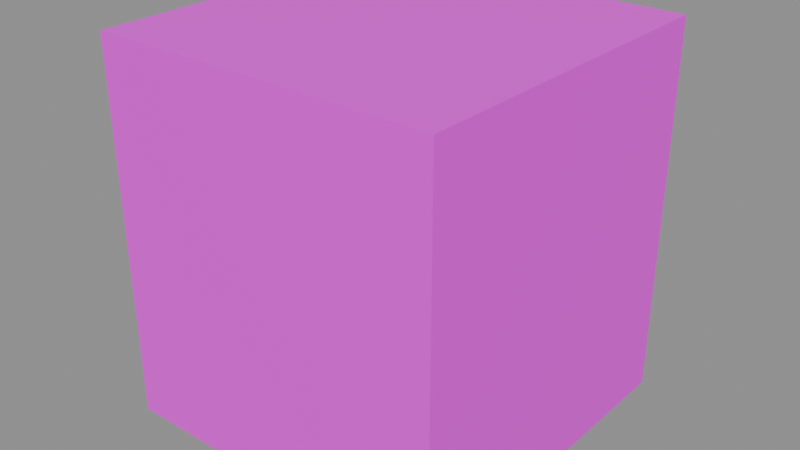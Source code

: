 # Source: x_mobs_mese_lord.blend  (saved by Blender 5.2.44; exported with 4.5.12 LTS)
import bpy
from mathutils import Matrix  # noqa: F401  (used for matrix-valued properties, if any)

bpy.ops.wm.read_factory_settings(use_empty=True)
scene = bpy.context.scene
scene.name = 'Scene'

# ---- images (referenced by path relative to the original .blend; pixels are not part of the script)
import os
ASSET_DIR = os.environ.get("B2B_ASSET_DIR", "")  # directory of the original .blend (textures are referenced by path, not embedded)
HERE = os.path.dirname(os.path.abspath(__file__))  # packed textures are extracted next to this script under _unpacked/

def load_image(name, relpath, width, height, colorspace="sRGB"):
    """Load a texture the original file referenced (path relative to the .blend, or extracted next to this script)."""
    p = next((c for c in (os.path.join(HERE, relpath), os.path.join(ASSET_DIR, relpath)) if relpath and os.path.exists(c)), "")
    if p:
        img = bpy.data.images.load(p, check_existing=True)
        img.name = name
    else:  # same state as the original file: an image datablock whose file is absent (Cycles renders it pink)
        img = bpy.data.images.new(name, width, height)
        img.source = "FILE"
        img.filepath = "//" + (relpath or name)
    img.colorspace_settings.name = colorspace
    return img
img_x_mobs_mese_lord_png = load_image('x_mobs_mese_lord.png', 'x_mobs_mese_lord.png', 1024, 1024, 'sRGB')

# ---- materials (node trees are filled in below, after node groups)
mat_material_mese_lord = bpy.data.materials.new('Material_mese_lord')

# ---- material node trees
mat_material_mese_lord.use_nodes = True; mat_material_mese_lord.node_tree.nodes.clear()
_N = mat_material_mese_lord.node_tree.nodes; _L = mat_material_mese_lord.node_tree.links
n0 = _N.new('ShaderNodeBsdfPrincipled'); n0.name = 'Principled BSDF'; n0.location = (-200, 100)
n0.inputs[10].default_value = 0.005
n1 = _N.new('ShaderNodeOutputMaterial'); n1.name = 'Material Output'; n1.location = (200, 100)
n2 = _N.new('ShaderNodeTexImage'); n2.name = 'Image Texture'; n2.location = (-564, 122)
n2.image = img_x_mobs_mese_lord_png
n2.interpolation = 'Closest'
_L.new(n0.outputs[0], n1.inputs[0])
_L.new(n2.outputs[0], n0.inputs[0])
_L.new(n2.outputs[1], n0.inputs[4])
n1.is_active_output = True

# ---- meshes
me_mesh_mese_lord = bpy.data.meshes.new('Mesh_mese_lord')
me_mesh_mese_lord.from_pydata([(1.87, 1.87, 2.258), (-1.87, 1.87, 2.258), (-1.87, -1.87, 2.258), (1.87, -1.87, 2.258), (1.87, -1.87, -1.245), (1.87, -1.87, 2.258), (-1.87, -1.87, 2.258), (-1.87, -1.87, -1.245), (-1.87, -1.87, -1.245), (-1.87, -1.87, 2.258), (-1.87, 1.87, 2.258), (-1.87, 1.87, -1.245), (-1.87, 1.87, -1.245), (1.87, 1.87, -1.245), (1.87, -1.87, -1.245), (-1.87, -1.87, -1.245), (1.87, 1.87, -1.245), (1.87, 1.87, 2.258), (1.87, -1.87, 2.258), (1.87, -1.87, -1.245), (-1.87, 1.87, -1.245), (-1.87, 1.87, 2.258), (1.87, 1.87, 2.258), (1.87, 1.87, -1.245), (2.244, 2.244, 2.959), (-2.244, 2.244, 2.959), (-2.244, -2.244, 2.959), (2.244, -2.244, 2.959), (2.244, -2.244, 0.5063), (2.244, -2.244, 2.959), (-2.244, -2.244, 2.959), (-2.244, -2.244, 0.5063), (-2.244, -2.244, 0.5063), (-2.244, -2.244, 2.959), (-2.244, 2.244, 2.959), (-2.244, 2.244, 0.5063), (-2.244, 2.244, 0.5063), (2.244, 2.244, 0.5063), (2.244, -2.244, 0.5063), (-2.244, -2.244, 0.5063), (2.244, 2.244, 0.5063), (2.244, 2.244, 2.959), (2.244, -2.244, 2.959), (2.244, -2.244, 0.5063), (-2.244, 2.244, 0.5063), (-2.244, 2.244, 2.959), (2.244, 2.244, 2.959), (2.244, 2.244, 0.5063), (-2.244, 2.244, -1.946), (2.244, 2.244, -1.946), (2.244, -2.244, -1.946), (-2.244, -2.244, -1.946), (-2.244, -2.244, 0.5063), (-2.244, -2.244, -1.946), (2.244, -2.244, -1.946), (2.244, -2.244, 0.5063), (2.244, -2.244, 0.5063), (2.244, -2.244, -1.946), (2.244, 2.244, -1.946), (2.244, 2.244, 0.5063), (2.244, 2.244, 0.5063), (-2.244, 2.244, 0.5063), (-2.244, -2.244, 0.5063), (2.244, -2.244, 0.5063), (-2.244, 2.244, 0.5063), (-2.244, 2.244, -1.946), (-2.244, -2.244, -1.946), (-2.244, -2.244, 0.5063), (2.244, 2.244, 0.5063), (2.244, 2.244, -1.946), (-2.244, 2.244, -1.946), (-2.244, 2.244, 0.5063)], [], [(2, 0, 1), (3, 0, 2), (6, 4, 5), (7, 4, 6), (10, 8, 9), (11, 8, 10), (14, 12, 13), (15, 12, 14), (18, 16, 17), (19, 16, 18), (22, 20, 21), (23, 20, 22), (26, 24, 25), (27, 24, 26), (30, 28, 29), (31, 28, 30), (34, 32, 33), (35, 32, 34), (38, 36, 37), (39, 36, 38), (42, 40, 41), (43, 40, 42), (46, 44, 45), (47, 44, 46), (50, 48, 49), (51, 48, 50), (54, 52, 53), (55, 52, 54), (58, 56, 57), (59, 56, 58), (62, 60, 61), (63, 60, 62), (66, 64, 65), (67, 64, 66), (70, 68, 69), (71, 68, 70)])
_uv = me_mesh_mese_lord.uv_layers.new(name='UVMap')
_uv.uv.foreach_set('vector', [0.8795, 0.375, 0.5045, 0.125, 0.8795, 0.125, 0.5045, 0.375, 0.5045, 0.125, 0.8795, 0.375, 0.5025, 0.625, 0.8772, 0.3906, 0.8772, 0.625, 0.5025, 0.3906, 0.8772, 0.3906, 0.5025, 0.625, 0.5045, 0.375, 0.8795, 0.125, 0.8795, 0.375, 0.5045, 0.125, 0.8795, 0.125, 0.5045, 0.375, 0.8795, 0.375, 0.5045, 0.125, 0.8795, 0.125, 0.5045, 0.375, 0.5045, 0.125, 0.8795, 0.375, 0.5045, 0.375, 0.8795, 0.125, 0.8795, 0.375, 0.5045, 0.125, 0.8795, 0.125, 0.5045, 0.375, 0.5, 0.375, 0.881, 0.125, 0.881, 0.375, 0.5, 0.125, 0.881, 0.125, 0.5, 0.375, 0.5, 0.625, 0.119, 0.375, 0.5, 0.375, 0.119, 0.625, 0.119, 0.375, 0.5, 0.625, 0.119, 0.625, 0.4911, 0.4844, 0.4911, 0.625, 0.119, 0.4844, 0.4911, 0.4844, 0.119, 0.625, 0.119, 0.625, 0.497, 0.4844, 0.497, 0.625, 0.119, 0.4844, 0.497, 0.4844, 0.119, 0.625, 0.881, 0.375, 0.5, 0.125, 0.881, 0.125, 0.5, 0.375, 0.5, 0.125, 0.881, 0.375, 0.119, 0.625, 0.4965, 0.4844, 0.4965, 0.625, 0.119, 0.4844, 0.4965, 0.4844, 0.119, 0.625, 0.119, 0.625, 0.4988, 0.4844, 0.4988, 0.625, 0.119, 0.4844, 0.4988, 0.4844, 0.119, 0.625, 0.5, 0.625, 0.119, 0.375, 0.5, 0.375, 0.119, 0.625, 0.119, 0.375, 0.5, 0.625, 0.5, 0.375, 0.119, 0.5, 0.119, 0.375, 0.5, 0.5, 0.119, 0.5, 0.5, 0.375, 0.5, 0.375, 0.119, 0.5, 0.119, 0.375, 0.5, 0.5, 0.119, 0.5, 0.5, 0.375, 0.8795, 0.375, 0.5045, 0.125, 0.8795, 0.125, 0.5045, 0.375, 0.5045, 0.125, 0.8795, 0.375, 0.5, 0.375, 0.119, 0.5, 0.119, 0.375, 0.5, 0.5, 0.119, 0.5, 0.5, 0.375, 0.5, 0.375, 0.119, 0.5, 0.119, 0.375, 0.5, 0.5, 0.119, 0.5, 0.5, 0.375])
me_mesh_mese_lord.materials.append(mat_material_mese_lord)
me_mesh_mese_lord.update()
arm_armaturedata_mese_lord = bpy.data.armatures.new('ArmatureData_mese_lord')  # bones are not reproduced

# ---- objects
ob_armature_mese_lord = bpy.data.objects.new('Armature_mese_lord', arm_armaturedata_mese_lord)
ob_object_mese_lord = bpy.data.objects.new('Object_mese_lord', me_mesh_mese_lord)

# ---- transforms, parenting, visibility, modifiers, constraints
ob_armature_mese_lord.location = (0.0, 0.0, 0.0)
ob_object_mese_lord.parent = ob_armature_mese_lord
ob_object_mese_lord.location = (0.0, 0.0, 0.0)
_vg = ob_object_mese_lord.vertex_groups.new(name='Body')
for _i, _w in zip([0, 1, 2, 3, 4, 5, 6, 7, 8, 9, 10, 11, 12, 13, 14, 15, 16, 17, 18, 19, 20, 21, 22, 23], [0.06616, 0.05064, 0.4402, 0.4409, 0.7815, 0.4409, 0.4402, 0.793, 0.793, 0.4402, 0.05064, 0.1118, 0.1118, 0.07658, 0.7815, 0.793, 0.07658, 0.06616, 0.4409, 0.7815, 0.1118, 0.05064, 0.06616, 0.07658]): _vg.add([_i], _w, 'REPLACE')
_vg = ob_object_mese_lord.vertex_groups.new(name='Head')
for _i, _w in zip([0, 1, 2, 3, 4, 5, 6, 7, 8, 9, 10, 11, 12, 13, 14, 15, 16, 17, 18, 19, 20, 21, 22, 23, 48, 49, 50, 51, 52, 53, 54, 55, 56, 57, 58, 59, 60, 61, 62, 63, 64, 65, 66, 67, 68, 69, 70, 71], [0.1303, 0.0862, 0.1119, 0.1269, 0.1373, 0.1269, 0.1119, 0.1217, 0.1217, 0.1119, 0.0862, 0.7524, 0.7524, 0.836, 0.1373, 0.1217, 0.836, 0.1303, 0.1269, 0.1373, 0.7524, 0.0862, 0.1303, 0.836, 1.0, 1.0, 1.0, 1.0, 1.0, 1.0, 1.0, 1.0, 1.0, 1.0, 1.0, 1.0, 1.0, 1.0, 1.0, 1.0, 1.0, 1.0, 1.0, 1.0, 1.0, 1.0, 1.0, 1.0]): _vg.add([_i], _w, 'REPLACE')
_vg = ob_object_mese_lord.vertex_groups.new(name='Bone.002')
for _i, _w in zip([0, 1, 2, 3, 4, 5, 6, 7, 8, 9, 10, 11, 12, 13, 14, 15, 16, 17, 18, 19, 20, 21, 22, 23, 24, 25, 26, 27, 28, 29, 30, 31, 32, 33, 34, 35, 36, 37, 38, 39, 40, 41, 42, 43, 44, 45, 46, 47], [0.8035, 0.8632, 0.4479, 0.4322, 0.08122, 0.4322, 0.4479, 0.08537, 0.08537, 0.4479, 0.8632, 0.1358, 0.1358, 0.08741, 0.08122, 0.08537, 0.08741, 0.8035, 0.4322, 0.08122, 0.1358, 0.8632, 0.8035, 0.08741, 1.0, 1.0, 1.0, 1.0, 1.0, 1.0, 1.0, 1.0, 1.0, 1.0, 1.0, 1.0, 1.0, 1.0, 1.0, 1.0, 1.0, 1.0, 1.0, 1.0, 1.0, 1.0, 1.0, 1.0]): _vg.add([_i], _w, 'REPLACE')
_m = ob_object_mese_lord.modifiers.new('Armature', 'ARMATURE')
_m.object = ob_armature_mese_lord

# ---- collection membership
scene.collection.objects.link(ob_armature_mese_lord)
scene.collection.objects.link(ob_object_mese_lord)

# ---- scene / render settings (as saved in the file)
scene.frame_start = 1; scene.frame_end = 250; scene.frame_set(9)
scene.render.engine = 'BLENDER_EEVEE_NEXT'
scene.render.bake_bias = 0.0
scene.render.bake_samples = 0
scene.render.compositor_device = 'GPU'
scene.eevee.use_volume_custom_range = False
scene.eevee.fast_gi_thickness_near = 0.1
scene.eevee.fast_gi_thickness_far = 0.0
scene.eevee.ray_tracing_options.screen_trace_thickness = 0.1
bpy.context.view_layer.update()

# ---- added for rendering (the .blend has no active camera and no usable light): camera, sun + grey world if the file has none
cam_auto = bpy.data.cameras.new('AutoCamera')
cam_auto.lens = 50.0
cam_auto.sensor_width = 36.0
cam_auto.clip_end = 1000.0
ob_auto_camera = bpy.data.objects.new('AutoCamera', cam_auto)
scene.collection.objects.link(ob_auto_camera)
ob_auto_camera.location = (7.47505, -8.95957, 6.4772)
ob_auto_camera.rotation_euler = (1.09748, -7.21219e-08, 0.694738)
scene.camera = ob_auto_camera
light_auto_sun = bpy.data.lights.new('AutoSun', 'SUN')
light_auto_sun.energy = 3.0
light_auto_sun.angle = 0.0523599
ob_auto_sun = bpy.data.objects.new('AutoSun', light_auto_sun)
scene.collection.objects.link(ob_auto_sun)
ob_auto_sun.rotation_euler = (0.872665, 0.174533, 0.523599)
if scene.world is None:
    world_auto = bpy.data.worlds.new('AutoWorld')
    world_auto.color = (0.3, 0.3, 0.3)
    scene.world = world_auto
bpy.context.view_layer.update()
